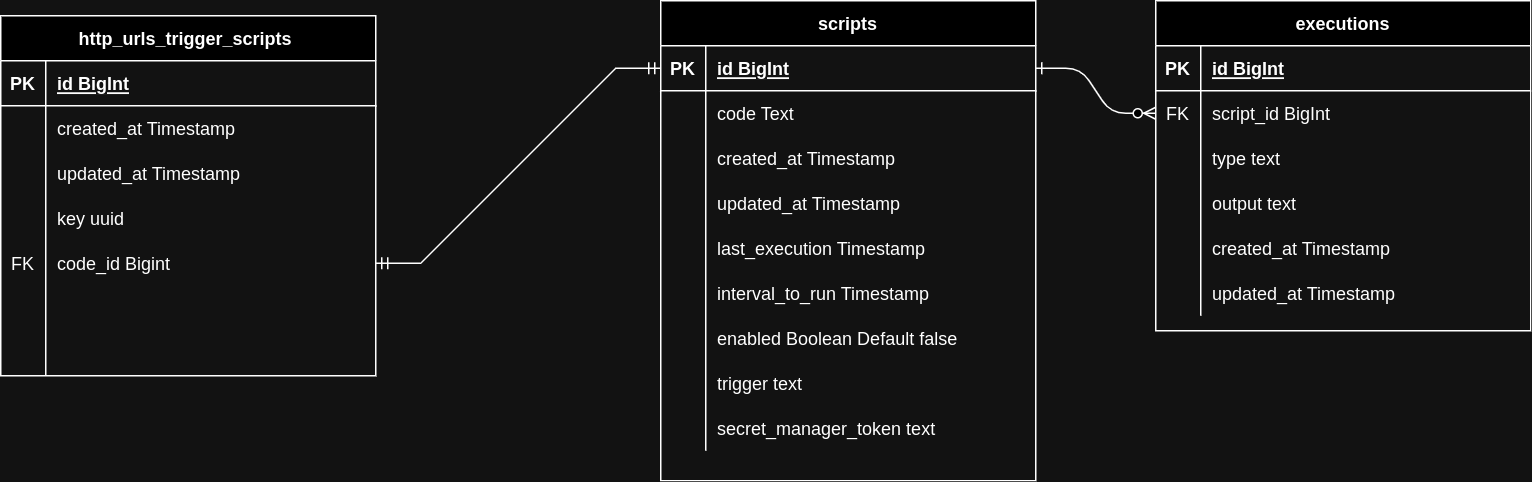

The diagram above was exported from draw.io. Its source (the exported page's mxGraphModel, read from the mxfile embedded in the PNG):
<mxGraphModel dx="1896" dy="454" grid="1" gridSize="10" guides="1" tooltips="1" connect="1" arrows="1" fold="1" page="1" pageScale="1" pageWidth="850" pageHeight="1100" math="0" shadow="0" extFonts="Permanent Marker^https://fonts.googleapis.com/css?family=Permanent+Marker">
  <root>
    <mxCell id="0" />
    <mxCell id="1" parent="0" />
    <mxCell id="C-vyLk0tnHw3VtMMgP7b-1" value="" style="edgeStyle=entityRelationEdgeStyle;endArrow=ERzeroToMany;startArrow=ERone;endFill=1;startFill=0;" parent="1" source="C-vyLk0tnHw3VtMMgP7b-24" target="C-vyLk0tnHw3VtMMgP7b-6" edge="1">
      <mxGeometry width="100" height="100" relative="1" as="geometry">
        <mxPoint x="340" y="720" as="sourcePoint" />
        <mxPoint x="440" y="620" as="targetPoint" />
      </mxGeometry>
    </mxCell>
    <mxCell id="C-vyLk0tnHw3VtMMgP7b-2" value="executions" style="shape=table;startSize=30;container=1;collapsible=1;childLayout=tableLayout;fixedRows=1;rowLines=0;fontStyle=1;align=center;resizeLast=1;" parent="1" vertex="1">
      <mxGeometry x="450" y="120" width="250" height="220" as="geometry" />
    </mxCell>
    <mxCell id="C-vyLk0tnHw3VtMMgP7b-3" value="" style="shape=partialRectangle;collapsible=0;dropTarget=0;pointerEvents=0;fillColor=none;points=[[0,0.5],[1,0.5]];portConstraint=eastwest;top=0;left=0;right=0;bottom=1;" parent="C-vyLk0tnHw3VtMMgP7b-2" vertex="1">
      <mxGeometry y="30" width="250" height="30" as="geometry" />
    </mxCell>
    <mxCell id="C-vyLk0tnHw3VtMMgP7b-4" value="PK" style="shape=partialRectangle;overflow=hidden;connectable=0;fillColor=none;top=0;left=0;bottom=0;right=0;fontStyle=1;" parent="C-vyLk0tnHw3VtMMgP7b-3" vertex="1">
      <mxGeometry width="30" height="30" as="geometry">
        <mxRectangle width="30" height="30" as="alternateBounds" />
      </mxGeometry>
    </mxCell>
    <mxCell id="C-vyLk0tnHw3VtMMgP7b-5" value="id BigInt" style="shape=partialRectangle;overflow=hidden;connectable=0;fillColor=none;top=0;left=0;bottom=0;right=0;align=left;spacingLeft=6;fontStyle=5;" parent="C-vyLk0tnHw3VtMMgP7b-3" vertex="1">
      <mxGeometry x="30" width="220" height="30" as="geometry">
        <mxRectangle width="220" height="30" as="alternateBounds" />
      </mxGeometry>
    </mxCell>
    <mxCell id="C-vyLk0tnHw3VtMMgP7b-6" value="" style="shape=partialRectangle;collapsible=0;dropTarget=0;pointerEvents=0;fillColor=none;points=[[0,0.5],[1,0.5]];portConstraint=eastwest;top=0;left=0;right=0;bottom=0;" parent="C-vyLk0tnHw3VtMMgP7b-2" vertex="1">
      <mxGeometry y="60" width="250" height="30" as="geometry" />
    </mxCell>
    <mxCell id="C-vyLk0tnHw3VtMMgP7b-7" value="FK" style="shape=partialRectangle;overflow=hidden;connectable=0;fillColor=none;top=0;left=0;bottom=0;right=0;" parent="C-vyLk0tnHw3VtMMgP7b-6" vertex="1">
      <mxGeometry width="30" height="30" as="geometry">
        <mxRectangle width="30" height="30" as="alternateBounds" />
      </mxGeometry>
    </mxCell>
    <mxCell id="C-vyLk0tnHw3VtMMgP7b-8" value="script_id BigInt" style="shape=partialRectangle;overflow=hidden;connectable=0;fillColor=none;top=0;left=0;bottom=0;right=0;align=left;spacingLeft=6;" parent="C-vyLk0tnHw3VtMMgP7b-6" vertex="1">
      <mxGeometry x="30" width="220" height="30" as="geometry">
        <mxRectangle width="220" height="30" as="alternateBounds" />
      </mxGeometry>
    </mxCell>
    <mxCell id="C-vyLk0tnHw3VtMMgP7b-9" value="" style="shape=partialRectangle;collapsible=0;dropTarget=0;pointerEvents=0;fillColor=none;points=[[0,0.5],[1,0.5]];portConstraint=eastwest;top=0;left=0;right=0;bottom=0;" parent="C-vyLk0tnHw3VtMMgP7b-2" vertex="1">
      <mxGeometry y="90" width="250" height="30" as="geometry" />
    </mxCell>
    <mxCell id="C-vyLk0tnHw3VtMMgP7b-10" value="" style="shape=partialRectangle;overflow=hidden;connectable=0;fillColor=none;top=0;left=0;bottom=0;right=0;" parent="C-vyLk0tnHw3VtMMgP7b-9" vertex="1">
      <mxGeometry width="30" height="30" as="geometry">
        <mxRectangle width="30" height="30" as="alternateBounds" />
      </mxGeometry>
    </mxCell>
    <mxCell id="C-vyLk0tnHw3VtMMgP7b-11" value="type text" style="shape=partialRectangle;overflow=hidden;connectable=0;fillColor=none;top=0;left=0;bottom=0;right=0;align=left;spacingLeft=6;" parent="C-vyLk0tnHw3VtMMgP7b-9" vertex="1">
      <mxGeometry x="30" width="220" height="30" as="geometry">
        <mxRectangle width="220" height="30" as="alternateBounds" />
      </mxGeometry>
    </mxCell>
    <mxCell id="AMR23O49XPSSMUXgO2YT-22" value="" style="shape=partialRectangle;collapsible=0;dropTarget=0;pointerEvents=0;fillColor=none;points=[[0,0.5],[1,0.5]];portConstraint=eastwest;top=0;left=0;right=0;bottom=0;" vertex="1" parent="C-vyLk0tnHw3VtMMgP7b-2">
      <mxGeometry y="120" width="250" height="30" as="geometry" />
    </mxCell>
    <mxCell id="AMR23O49XPSSMUXgO2YT-23" value="" style="shape=partialRectangle;overflow=hidden;connectable=0;fillColor=none;top=0;left=0;bottom=0;right=0;" vertex="1" parent="AMR23O49XPSSMUXgO2YT-22">
      <mxGeometry width="30" height="30" as="geometry">
        <mxRectangle width="30" height="30" as="alternateBounds" />
      </mxGeometry>
    </mxCell>
    <mxCell id="AMR23O49XPSSMUXgO2YT-24" value="output text " style="shape=partialRectangle;overflow=hidden;connectable=0;fillColor=none;top=0;left=0;bottom=0;right=0;align=left;spacingLeft=6;" vertex="1" parent="AMR23O49XPSSMUXgO2YT-22">
      <mxGeometry x="30" width="220" height="30" as="geometry">
        <mxRectangle width="220" height="30" as="alternateBounds" />
      </mxGeometry>
    </mxCell>
    <mxCell id="AMR23O49XPSSMUXgO2YT-25" value="" style="shape=partialRectangle;collapsible=0;dropTarget=0;pointerEvents=0;fillColor=none;points=[[0,0.5],[1,0.5]];portConstraint=eastwest;top=0;left=0;right=0;bottom=0;" vertex="1" parent="C-vyLk0tnHw3VtMMgP7b-2">
      <mxGeometry y="150" width="250" height="30" as="geometry" />
    </mxCell>
    <mxCell id="AMR23O49XPSSMUXgO2YT-26" value="" style="shape=partialRectangle;overflow=hidden;connectable=0;fillColor=none;top=0;left=0;bottom=0;right=0;" vertex="1" parent="AMR23O49XPSSMUXgO2YT-25">
      <mxGeometry width="30" height="30" as="geometry">
        <mxRectangle width="30" height="30" as="alternateBounds" />
      </mxGeometry>
    </mxCell>
    <mxCell id="AMR23O49XPSSMUXgO2YT-27" value="created_at Timestamp" style="shape=partialRectangle;overflow=hidden;connectable=0;fillColor=none;top=0;left=0;bottom=0;right=0;align=left;spacingLeft=6;" vertex="1" parent="AMR23O49XPSSMUXgO2YT-25">
      <mxGeometry x="30" width="220" height="30" as="geometry">
        <mxRectangle width="220" height="30" as="alternateBounds" />
      </mxGeometry>
    </mxCell>
    <mxCell id="AMR23O49XPSSMUXgO2YT-28" value="" style="shape=partialRectangle;collapsible=0;dropTarget=0;pointerEvents=0;fillColor=none;points=[[0,0.5],[1,0.5]];portConstraint=eastwest;top=0;left=0;right=0;bottom=0;" vertex="1" parent="C-vyLk0tnHw3VtMMgP7b-2">
      <mxGeometry y="180" width="250" height="30" as="geometry" />
    </mxCell>
    <mxCell id="AMR23O49XPSSMUXgO2YT-29" value="" style="shape=partialRectangle;overflow=hidden;connectable=0;fillColor=none;top=0;left=0;bottom=0;right=0;" vertex="1" parent="AMR23O49XPSSMUXgO2YT-28">
      <mxGeometry width="30" height="30" as="geometry">
        <mxRectangle width="30" height="30" as="alternateBounds" />
      </mxGeometry>
    </mxCell>
    <mxCell id="AMR23O49XPSSMUXgO2YT-30" value="updated_at Timestamp" style="shape=partialRectangle;overflow=hidden;connectable=0;fillColor=none;top=0;left=0;bottom=0;right=0;align=left;spacingLeft=6;" vertex="1" parent="AMR23O49XPSSMUXgO2YT-28">
      <mxGeometry x="30" width="220" height="30" as="geometry">
        <mxRectangle width="220" height="30" as="alternateBounds" />
      </mxGeometry>
    </mxCell>
    <mxCell id="C-vyLk0tnHw3VtMMgP7b-23" value="scripts" style="shape=table;startSize=30;container=1;collapsible=1;childLayout=tableLayout;fixedRows=1;rowLines=0;fontStyle=1;align=center;resizeLast=1;" parent="1" vertex="1">
      <mxGeometry x="120" y="120" width="250" height="320" as="geometry" />
    </mxCell>
    <mxCell id="C-vyLk0tnHw3VtMMgP7b-24" value="" style="shape=partialRectangle;collapsible=0;dropTarget=0;pointerEvents=0;fillColor=none;points=[[0,0.5],[1,0.5]];portConstraint=eastwest;top=0;left=0;right=0;bottom=1;" parent="C-vyLk0tnHw3VtMMgP7b-23" vertex="1">
      <mxGeometry y="30" width="250" height="30" as="geometry" />
    </mxCell>
    <mxCell id="C-vyLk0tnHw3VtMMgP7b-25" value="PK" style="shape=partialRectangle;overflow=hidden;connectable=0;fillColor=none;top=0;left=0;bottom=0;right=0;fontStyle=1;" parent="C-vyLk0tnHw3VtMMgP7b-24" vertex="1">
      <mxGeometry width="30" height="30" as="geometry">
        <mxRectangle width="30" height="30" as="alternateBounds" />
      </mxGeometry>
    </mxCell>
    <mxCell id="C-vyLk0tnHw3VtMMgP7b-26" value="id BigInt" style="shape=partialRectangle;overflow=hidden;connectable=0;fillColor=none;top=0;left=0;bottom=0;right=0;align=left;spacingLeft=6;fontStyle=5;" parent="C-vyLk0tnHw3VtMMgP7b-24" vertex="1">
      <mxGeometry x="30" width="220" height="30" as="geometry">
        <mxRectangle width="220" height="30" as="alternateBounds" />
      </mxGeometry>
    </mxCell>
    <mxCell id="C-vyLk0tnHw3VtMMgP7b-27" value="" style="shape=partialRectangle;collapsible=0;dropTarget=0;pointerEvents=0;fillColor=none;points=[[0,0.5],[1,0.5]];portConstraint=eastwest;top=0;left=0;right=0;bottom=0;" parent="C-vyLk0tnHw3VtMMgP7b-23" vertex="1">
      <mxGeometry y="60" width="250" height="30" as="geometry" />
    </mxCell>
    <mxCell id="C-vyLk0tnHw3VtMMgP7b-28" value="" style="shape=partialRectangle;overflow=hidden;connectable=0;fillColor=none;top=0;left=0;bottom=0;right=0;" parent="C-vyLk0tnHw3VtMMgP7b-27" vertex="1">
      <mxGeometry width="30" height="30" as="geometry">
        <mxRectangle width="30" height="30" as="alternateBounds" />
      </mxGeometry>
    </mxCell>
    <mxCell id="C-vyLk0tnHw3VtMMgP7b-29" value="code Text" style="shape=partialRectangle;overflow=hidden;connectable=0;fillColor=none;top=0;left=0;bottom=0;right=0;align=left;spacingLeft=6;" parent="C-vyLk0tnHw3VtMMgP7b-27" vertex="1">
      <mxGeometry x="30" width="220" height="30" as="geometry">
        <mxRectangle width="220" height="30" as="alternateBounds" />
      </mxGeometry>
    </mxCell>
    <mxCell id="AMR23O49XPSSMUXgO2YT-1" value="" style="shape=partialRectangle;collapsible=0;dropTarget=0;pointerEvents=0;fillColor=none;points=[[0,0.5],[1,0.5]];portConstraint=eastwest;top=0;left=0;right=0;bottom=0;" vertex="1" parent="C-vyLk0tnHw3VtMMgP7b-23">
      <mxGeometry y="90" width="250" height="30" as="geometry" />
    </mxCell>
    <mxCell id="AMR23O49XPSSMUXgO2YT-2" value="" style="shape=partialRectangle;overflow=hidden;connectable=0;fillColor=none;top=0;left=0;bottom=0;right=0;" vertex="1" parent="AMR23O49XPSSMUXgO2YT-1">
      <mxGeometry width="30" height="30" as="geometry">
        <mxRectangle width="30" height="30" as="alternateBounds" />
      </mxGeometry>
    </mxCell>
    <mxCell id="AMR23O49XPSSMUXgO2YT-3" value="created_at Timestamp" style="shape=partialRectangle;overflow=hidden;connectable=0;fillColor=none;top=0;left=0;bottom=0;right=0;align=left;spacingLeft=6;" vertex="1" parent="AMR23O49XPSSMUXgO2YT-1">
      <mxGeometry x="30" width="220" height="30" as="geometry">
        <mxRectangle width="220" height="30" as="alternateBounds" />
      </mxGeometry>
    </mxCell>
    <mxCell id="AMR23O49XPSSMUXgO2YT-4" value="" style="shape=partialRectangle;collapsible=0;dropTarget=0;pointerEvents=0;fillColor=none;points=[[0,0.5],[1,0.5]];portConstraint=eastwest;top=0;left=0;right=0;bottom=0;" vertex="1" parent="C-vyLk0tnHw3VtMMgP7b-23">
      <mxGeometry y="120" width="250" height="30" as="geometry" />
    </mxCell>
    <mxCell id="AMR23O49XPSSMUXgO2YT-5" value="" style="shape=partialRectangle;overflow=hidden;connectable=0;fillColor=none;top=0;left=0;bottom=0;right=0;" vertex="1" parent="AMR23O49XPSSMUXgO2YT-4">
      <mxGeometry width="30" height="30" as="geometry">
        <mxRectangle width="30" height="30" as="alternateBounds" />
      </mxGeometry>
    </mxCell>
    <mxCell id="AMR23O49XPSSMUXgO2YT-6" value="updated_at Timestamp" style="shape=partialRectangle;overflow=hidden;connectable=0;fillColor=none;top=0;left=0;bottom=0;right=0;align=left;spacingLeft=6;" vertex="1" parent="AMR23O49XPSSMUXgO2YT-4">
      <mxGeometry x="30" width="220" height="30" as="geometry">
        <mxRectangle width="220" height="30" as="alternateBounds" />
      </mxGeometry>
    </mxCell>
    <mxCell id="AMR23O49XPSSMUXgO2YT-7" value="" style="shape=partialRectangle;collapsible=0;dropTarget=0;pointerEvents=0;fillColor=none;points=[[0,0.5],[1,0.5]];portConstraint=eastwest;top=0;left=0;right=0;bottom=0;" vertex="1" parent="C-vyLk0tnHw3VtMMgP7b-23">
      <mxGeometry y="150" width="250" height="30" as="geometry" />
    </mxCell>
    <mxCell id="AMR23O49XPSSMUXgO2YT-8" value="" style="shape=partialRectangle;overflow=hidden;connectable=0;fillColor=none;top=0;left=0;bottom=0;right=0;" vertex="1" parent="AMR23O49XPSSMUXgO2YT-7">
      <mxGeometry width="30" height="30" as="geometry">
        <mxRectangle width="30" height="30" as="alternateBounds" />
      </mxGeometry>
    </mxCell>
    <mxCell id="AMR23O49XPSSMUXgO2YT-9" value="last_execution Timestamp" style="shape=partialRectangle;overflow=hidden;connectable=0;fillColor=none;top=0;left=0;bottom=0;right=0;align=left;spacingLeft=6;" vertex="1" parent="AMR23O49XPSSMUXgO2YT-7">
      <mxGeometry x="30" width="220" height="30" as="geometry">
        <mxRectangle width="220" height="30" as="alternateBounds" />
      </mxGeometry>
    </mxCell>
    <mxCell id="AMR23O49XPSSMUXgO2YT-10" value="" style="shape=partialRectangle;collapsible=0;dropTarget=0;pointerEvents=0;fillColor=none;points=[[0,0.5],[1,0.5]];portConstraint=eastwest;top=0;left=0;right=0;bottom=0;" vertex="1" parent="C-vyLk0tnHw3VtMMgP7b-23">
      <mxGeometry y="180" width="250" height="30" as="geometry" />
    </mxCell>
    <mxCell id="AMR23O49XPSSMUXgO2YT-11" value="" style="shape=partialRectangle;overflow=hidden;connectable=0;fillColor=none;top=0;left=0;bottom=0;right=0;" vertex="1" parent="AMR23O49XPSSMUXgO2YT-10">
      <mxGeometry width="30" height="30" as="geometry">
        <mxRectangle width="30" height="30" as="alternateBounds" />
      </mxGeometry>
    </mxCell>
    <mxCell id="AMR23O49XPSSMUXgO2YT-12" value="interval_to_run Timestamp" style="shape=partialRectangle;overflow=hidden;connectable=0;fillColor=none;top=0;left=0;bottom=0;right=0;align=left;spacingLeft=6;" vertex="1" parent="AMR23O49XPSSMUXgO2YT-10">
      <mxGeometry x="30" width="220" height="30" as="geometry">
        <mxRectangle width="220" height="30" as="alternateBounds" />
      </mxGeometry>
    </mxCell>
    <mxCell id="AMR23O49XPSSMUXgO2YT-13" value="" style="shape=partialRectangle;collapsible=0;dropTarget=0;pointerEvents=0;fillColor=none;points=[[0,0.5],[1,0.5]];portConstraint=eastwest;top=0;left=0;right=0;bottom=0;" vertex="1" parent="C-vyLk0tnHw3VtMMgP7b-23">
      <mxGeometry y="210" width="250" height="30" as="geometry" />
    </mxCell>
    <mxCell id="AMR23O49XPSSMUXgO2YT-14" value="" style="shape=partialRectangle;overflow=hidden;connectable=0;fillColor=none;top=0;left=0;bottom=0;right=0;" vertex="1" parent="AMR23O49XPSSMUXgO2YT-13">
      <mxGeometry width="30" height="30" as="geometry">
        <mxRectangle width="30" height="30" as="alternateBounds" />
      </mxGeometry>
    </mxCell>
    <mxCell id="AMR23O49XPSSMUXgO2YT-15" value="enabled Boolean Default false" style="shape=partialRectangle;overflow=hidden;connectable=0;fillColor=none;top=0;left=0;bottom=0;right=0;align=left;spacingLeft=6;" vertex="1" parent="AMR23O49XPSSMUXgO2YT-13">
      <mxGeometry x="30" width="220" height="30" as="geometry">
        <mxRectangle width="220" height="30" as="alternateBounds" />
      </mxGeometry>
    </mxCell>
    <mxCell id="AMR23O49XPSSMUXgO2YT-16" value="" style="shape=partialRectangle;collapsible=0;dropTarget=0;pointerEvents=0;fillColor=none;points=[[0,0.5],[1,0.5]];portConstraint=eastwest;top=0;left=0;right=0;bottom=0;" vertex="1" parent="C-vyLk0tnHw3VtMMgP7b-23">
      <mxGeometry y="240" width="250" height="30" as="geometry" />
    </mxCell>
    <mxCell id="AMR23O49XPSSMUXgO2YT-17" value="" style="shape=partialRectangle;overflow=hidden;connectable=0;fillColor=none;top=0;left=0;bottom=0;right=0;" vertex="1" parent="AMR23O49XPSSMUXgO2YT-16">
      <mxGeometry width="30" height="30" as="geometry">
        <mxRectangle width="30" height="30" as="alternateBounds" />
      </mxGeometry>
    </mxCell>
    <mxCell id="AMR23O49XPSSMUXgO2YT-18" value="trigger text" style="shape=partialRectangle;overflow=hidden;connectable=0;fillColor=none;top=0;left=0;bottom=0;right=0;align=left;spacingLeft=6;" vertex="1" parent="AMR23O49XPSSMUXgO2YT-16">
      <mxGeometry x="30" width="220" height="30" as="geometry">
        <mxRectangle width="220" height="30" as="alternateBounds" />
      </mxGeometry>
    </mxCell>
    <mxCell id="AMR23O49XPSSMUXgO2YT-19" value="" style="shape=partialRectangle;collapsible=0;dropTarget=0;pointerEvents=0;fillColor=none;points=[[0,0.5],[1,0.5]];portConstraint=eastwest;top=0;left=0;right=0;bottom=0;" vertex="1" parent="C-vyLk0tnHw3VtMMgP7b-23">
      <mxGeometry y="270" width="250" height="30" as="geometry" />
    </mxCell>
    <mxCell id="AMR23O49XPSSMUXgO2YT-20" value="" style="shape=partialRectangle;overflow=hidden;connectable=0;fillColor=none;top=0;left=0;bottom=0;right=0;" vertex="1" parent="AMR23O49XPSSMUXgO2YT-19">
      <mxGeometry width="30" height="30" as="geometry">
        <mxRectangle width="30" height="30" as="alternateBounds" />
      </mxGeometry>
    </mxCell>
    <mxCell id="AMR23O49XPSSMUXgO2YT-21" value="secret_manager_token text    " style="shape=partialRectangle;overflow=hidden;connectable=0;fillColor=none;top=0;left=0;bottom=0;right=0;align=left;spacingLeft=6;" vertex="1" parent="AMR23O49XPSSMUXgO2YT-19">
      <mxGeometry x="30" width="220" height="30" as="geometry">
        <mxRectangle width="220" height="30" as="alternateBounds" />
      </mxGeometry>
    </mxCell>
    <mxCell id="AMR23O49XPSSMUXgO2YT-31" value="http_urls_trigger_scripts " style="shape=table;startSize=30;container=1;collapsible=1;childLayout=tableLayout;fixedRows=1;rowLines=0;fontStyle=1;align=center;resizeLast=1;" vertex="1" parent="1">
      <mxGeometry x="-320" y="130" width="250" height="240" as="geometry" />
    </mxCell>
    <mxCell id="AMR23O49XPSSMUXgO2YT-32" value="" style="shape=partialRectangle;collapsible=0;dropTarget=0;pointerEvents=0;fillColor=none;points=[[0,0.5],[1,0.5]];portConstraint=eastwest;top=0;left=0;right=0;bottom=1;" vertex="1" parent="AMR23O49XPSSMUXgO2YT-31">
      <mxGeometry y="30" width="250" height="30" as="geometry" />
    </mxCell>
    <mxCell id="AMR23O49XPSSMUXgO2YT-33" value="PK" style="shape=partialRectangle;overflow=hidden;connectable=0;fillColor=none;top=0;left=0;bottom=0;right=0;fontStyle=1;" vertex="1" parent="AMR23O49XPSSMUXgO2YT-32">
      <mxGeometry width="30" height="30" as="geometry">
        <mxRectangle width="30" height="30" as="alternateBounds" />
      </mxGeometry>
    </mxCell>
    <mxCell id="AMR23O49XPSSMUXgO2YT-34" value="id BigInt" style="shape=partialRectangle;overflow=hidden;connectable=0;fillColor=none;top=0;left=0;bottom=0;right=0;align=left;spacingLeft=6;fontStyle=5;" vertex="1" parent="AMR23O49XPSSMUXgO2YT-32">
      <mxGeometry x="30" width="220" height="30" as="geometry">
        <mxRectangle width="220" height="30" as="alternateBounds" />
      </mxGeometry>
    </mxCell>
    <mxCell id="AMR23O49XPSSMUXgO2YT-38" value="" style="shape=partialRectangle;collapsible=0;dropTarget=0;pointerEvents=0;fillColor=none;points=[[0,0.5],[1,0.5]];portConstraint=eastwest;top=0;left=0;right=0;bottom=0;" vertex="1" parent="AMR23O49XPSSMUXgO2YT-31">
      <mxGeometry y="60" width="250" height="30" as="geometry" />
    </mxCell>
    <mxCell id="AMR23O49XPSSMUXgO2YT-39" value="" style="shape=partialRectangle;overflow=hidden;connectable=0;fillColor=none;top=0;left=0;bottom=0;right=0;" vertex="1" parent="AMR23O49XPSSMUXgO2YT-38">
      <mxGeometry width="30" height="30" as="geometry">
        <mxRectangle width="30" height="30" as="alternateBounds" />
      </mxGeometry>
    </mxCell>
    <mxCell id="AMR23O49XPSSMUXgO2YT-40" value="created_at Timestamp" style="shape=partialRectangle;overflow=hidden;connectable=0;fillColor=none;top=0;left=0;bottom=0;right=0;align=left;spacingLeft=6;" vertex="1" parent="AMR23O49XPSSMUXgO2YT-38">
      <mxGeometry x="30" width="220" height="30" as="geometry">
        <mxRectangle width="220" height="30" as="alternateBounds" />
      </mxGeometry>
    </mxCell>
    <mxCell id="AMR23O49XPSSMUXgO2YT-41" value="" style="shape=partialRectangle;collapsible=0;dropTarget=0;pointerEvents=0;fillColor=none;points=[[0,0.5],[1,0.5]];portConstraint=eastwest;top=0;left=0;right=0;bottom=0;" vertex="1" parent="AMR23O49XPSSMUXgO2YT-31">
      <mxGeometry y="90" width="250" height="30" as="geometry" />
    </mxCell>
    <mxCell id="AMR23O49XPSSMUXgO2YT-42" value="" style="shape=partialRectangle;overflow=hidden;connectable=0;fillColor=none;top=0;left=0;bottom=0;right=0;" vertex="1" parent="AMR23O49XPSSMUXgO2YT-41">
      <mxGeometry width="30" height="30" as="geometry">
        <mxRectangle width="30" height="30" as="alternateBounds" />
      </mxGeometry>
    </mxCell>
    <mxCell id="AMR23O49XPSSMUXgO2YT-43" value="updated_at Timestamp" style="shape=partialRectangle;overflow=hidden;connectable=0;fillColor=none;top=0;left=0;bottom=0;right=0;align=left;spacingLeft=6;" vertex="1" parent="AMR23O49XPSSMUXgO2YT-41">
      <mxGeometry x="30" width="220" height="30" as="geometry">
        <mxRectangle width="220" height="30" as="alternateBounds" />
      </mxGeometry>
    </mxCell>
    <mxCell id="AMR23O49XPSSMUXgO2YT-44" value="" style="shape=partialRectangle;collapsible=0;dropTarget=0;pointerEvents=0;fillColor=none;points=[[0,0.5],[1,0.5]];portConstraint=eastwest;top=0;left=0;right=0;bottom=0;" vertex="1" parent="AMR23O49XPSSMUXgO2YT-31">
      <mxGeometry y="120" width="250" height="30" as="geometry" />
    </mxCell>
    <mxCell id="AMR23O49XPSSMUXgO2YT-45" value="" style="shape=partialRectangle;overflow=hidden;connectable=0;fillColor=none;top=0;left=0;bottom=0;right=0;" vertex="1" parent="AMR23O49XPSSMUXgO2YT-44">
      <mxGeometry width="30" height="30" as="geometry">
        <mxRectangle width="30" height="30" as="alternateBounds" />
      </mxGeometry>
    </mxCell>
    <mxCell id="AMR23O49XPSSMUXgO2YT-46" value="key uuid" style="shape=partialRectangle;overflow=hidden;connectable=0;fillColor=none;top=0;left=0;bottom=0;right=0;align=left;spacingLeft=6;" vertex="1" parent="AMR23O49XPSSMUXgO2YT-44">
      <mxGeometry x="30" width="220" height="30" as="geometry">
        <mxRectangle width="220" height="30" as="alternateBounds" />
      </mxGeometry>
    </mxCell>
    <mxCell id="AMR23O49XPSSMUXgO2YT-47" value="" style="shape=partialRectangle;collapsible=0;dropTarget=0;pointerEvents=0;fillColor=none;points=[[0,0.5],[1,0.5]];portConstraint=eastwest;top=0;left=0;right=0;bottom=0;" vertex="1" parent="AMR23O49XPSSMUXgO2YT-31">
      <mxGeometry y="150" width="250" height="30" as="geometry" />
    </mxCell>
    <mxCell id="AMR23O49XPSSMUXgO2YT-48" value="FK" style="shape=partialRectangle;overflow=hidden;connectable=0;fillColor=none;top=0;left=0;bottom=0;right=0;" vertex="1" parent="AMR23O49XPSSMUXgO2YT-47">
      <mxGeometry width="30" height="30" as="geometry">
        <mxRectangle width="30" height="30" as="alternateBounds" />
      </mxGeometry>
    </mxCell>
    <mxCell id="AMR23O49XPSSMUXgO2YT-49" value="code_id Bigint" style="shape=partialRectangle;overflow=hidden;connectable=0;fillColor=none;top=0;left=0;bottom=0;right=0;align=left;spacingLeft=6;" vertex="1" parent="AMR23O49XPSSMUXgO2YT-47">
      <mxGeometry x="30" width="220" height="30" as="geometry">
        <mxRectangle width="220" height="30" as="alternateBounds" />
      </mxGeometry>
    </mxCell>
    <mxCell id="AMR23O49XPSSMUXgO2YT-53" value="" style="shape=partialRectangle;collapsible=0;dropTarget=0;pointerEvents=0;fillColor=none;points=[[0,0.5],[1,0.5]];portConstraint=eastwest;top=0;left=0;right=0;bottom=0;" vertex="1" parent="AMR23O49XPSSMUXgO2YT-31">
      <mxGeometry y="180" width="250" height="30" as="geometry" />
    </mxCell>
    <mxCell id="AMR23O49XPSSMUXgO2YT-54" value="" style="shape=partialRectangle;overflow=hidden;connectable=0;fillColor=none;top=0;left=0;bottom=0;right=0;" vertex="1" parent="AMR23O49XPSSMUXgO2YT-53">
      <mxGeometry width="30" height="30" as="geometry">
        <mxRectangle width="30" height="30" as="alternateBounds" />
      </mxGeometry>
    </mxCell>
    <mxCell id="AMR23O49XPSSMUXgO2YT-55" value="" style="shape=partialRectangle;overflow=hidden;connectable=0;fillColor=none;top=0;left=0;bottom=0;right=0;align=left;spacingLeft=6;" vertex="1" parent="AMR23O49XPSSMUXgO2YT-53">
      <mxGeometry x="30" width="220" height="30" as="geometry">
        <mxRectangle width="220" height="30" as="alternateBounds" />
      </mxGeometry>
    </mxCell>
    <mxCell id="AMR23O49XPSSMUXgO2YT-56" value="" style="shape=partialRectangle;collapsible=0;dropTarget=0;pointerEvents=0;fillColor=none;points=[[0,0.5],[1,0.5]];portConstraint=eastwest;top=0;left=0;right=0;bottom=0;" vertex="1" parent="AMR23O49XPSSMUXgO2YT-31">
      <mxGeometry y="210" width="250" height="30" as="geometry" />
    </mxCell>
    <mxCell id="AMR23O49XPSSMUXgO2YT-57" value="" style="shape=partialRectangle;overflow=hidden;connectable=0;fillColor=none;top=0;left=0;bottom=0;right=0;" vertex="1" parent="AMR23O49XPSSMUXgO2YT-56">
      <mxGeometry width="30" height="30" as="geometry">
        <mxRectangle width="30" height="30" as="alternateBounds" />
      </mxGeometry>
    </mxCell>
    <mxCell id="AMR23O49XPSSMUXgO2YT-58" value="" style="shape=partialRectangle;overflow=hidden;connectable=0;fillColor=none;top=0;left=0;bottom=0;right=0;align=left;spacingLeft=6;" vertex="1" parent="AMR23O49XPSSMUXgO2YT-56">
      <mxGeometry x="30" width="220" height="30" as="geometry">
        <mxRectangle width="220" height="30" as="alternateBounds" />
      </mxGeometry>
    </mxCell>
    <mxCell id="AMR23O49XPSSMUXgO2YT-59" value="" style="edgeStyle=entityRelationEdgeStyle;fontSize=12;html=1;endArrow=ERmandOne;startArrow=ERmandOne;rounded=0;exitX=1;exitY=0.5;exitDx=0;exitDy=0;entryX=0;entryY=0.5;entryDx=0;entryDy=0;" edge="1" parent="1" source="AMR23O49XPSSMUXgO2YT-47" target="C-vyLk0tnHw3VtMMgP7b-24">
      <mxGeometry width="100" height="100" relative="1" as="geometry">
        <mxPoint y="290" as="sourcePoint" />
        <mxPoint x="100" y="190" as="targetPoint" />
      </mxGeometry>
    </mxCell>
  </root>
</mxGraphModel>